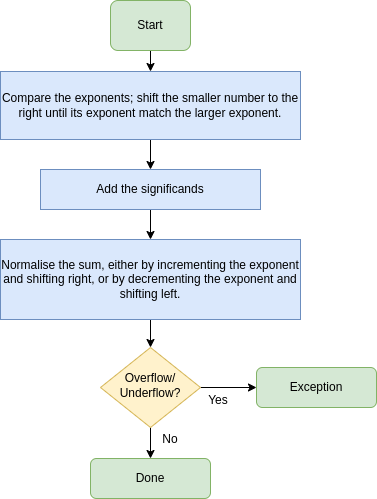

The diagram above was exported from draw.io. Its source (the exported page's mxGraphModel, read from the mxfile embedded in the PNG):
<mxGraphModel dx="1355" dy="744" grid="1" gridSize="10" guides="1" tooltips="1" connect="1" arrows="1" fold="1" page="1" pageScale="1" pageWidth="827" pageHeight="1169" math="0" shadow="0">
  <root>
    <mxCell id="WIyWlLk6GJQsqaUBKTNV-0" />
    <mxCell id="WIyWlLk6GJQsqaUBKTNV-1" parent="WIyWlLk6GJQsqaUBKTNV-0" />
    <mxCell id="ZbhM3PIVIptC3O8Pb_pk-1" style="edgeStyle=orthogonalEdgeStyle;rounded=0;orthogonalLoop=1;jettySize=auto;html=1;exitX=0.5;exitY=1;exitDx=0;exitDy=0;entryX=0.5;entryY=0;entryDx=0;entryDy=0;" edge="1" parent="WIyWlLk6GJQsqaUBKTNV-1" source="WIyWlLk6GJQsqaUBKTNV-3" target="ZbhM3PIVIptC3O8Pb_pk-0">
      <mxGeometry relative="1" as="geometry" />
    </mxCell>
    <mxCell id="WIyWlLk6GJQsqaUBKTNV-3" value="Start" style="rounded=1;whiteSpace=wrap;html=1;fontSize=12;glass=0;strokeWidth=1;shadow=0;fillColor=#d5e8d4;strokeColor=#82b366;" parent="WIyWlLk6GJQsqaUBKTNV-1" vertex="1">
      <mxGeometry x="440" y="80" width="80" height="50" as="geometry" />
    </mxCell>
    <mxCell id="ZbhM3PIVIptC3O8Pb_pk-8" style="edgeStyle=orthogonalEdgeStyle;rounded=0;orthogonalLoop=1;jettySize=auto;html=1;exitX=0.5;exitY=1;exitDx=0;exitDy=0;entryX=0.5;entryY=0;entryDx=0;entryDy=0;" edge="1" parent="WIyWlLk6GJQsqaUBKTNV-1" source="WIyWlLk6GJQsqaUBKTNV-6" target="ZbhM3PIVIptC3O8Pb_pk-5">
      <mxGeometry relative="1" as="geometry" />
    </mxCell>
    <mxCell id="ZbhM3PIVIptC3O8Pb_pk-10" style="edgeStyle=orthogonalEdgeStyle;rounded=0;orthogonalLoop=1;jettySize=auto;html=1;exitX=1;exitY=0.5;exitDx=0;exitDy=0;entryX=0;entryY=0.5;entryDx=0;entryDy=0;" edge="1" parent="WIyWlLk6GJQsqaUBKTNV-1" source="WIyWlLk6GJQsqaUBKTNV-6" target="WIyWlLk6GJQsqaUBKTNV-11">
      <mxGeometry relative="1" as="geometry" />
    </mxCell>
    <mxCell id="WIyWlLk6GJQsqaUBKTNV-6" value="Overflow/ Underflow?" style="rhombus;whiteSpace=wrap;html=1;shadow=0;fontFamily=Helvetica;fontSize=12;align=center;strokeWidth=1;spacing=6;spacingTop=-4;fillColor=#fff2cc;strokeColor=#d6b656;" parent="WIyWlLk6GJQsqaUBKTNV-1" vertex="1">
      <mxGeometry x="430" y="427" width="100" height="80" as="geometry" />
    </mxCell>
    <mxCell id="WIyWlLk6GJQsqaUBKTNV-11" value="Exception" style="rounded=1;whiteSpace=wrap;html=1;fontSize=12;glass=0;strokeWidth=1;shadow=0;fillColor=#d5e8d4;strokeColor=#82b366;" parent="WIyWlLk6GJQsqaUBKTNV-1" vertex="1">
      <mxGeometry x="586" y="447" width="120" height="40" as="geometry" />
    </mxCell>
    <mxCell id="ZbhM3PIVIptC3O8Pb_pk-3" style="edgeStyle=orthogonalEdgeStyle;rounded=0;orthogonalLoop=1;jettySize=auto;html=1;exitX=0.5;exitY=1;exitDx=0;exitDy=0;entryX=0.5;entryY=0;entryDx=0;entryDy=0;" edge="1" parent="WIyWlLk6GJQsqaUBKTNV-1" source="ZbhM3PIVIptC3O8Pb_pk-0" target="ZbhM3PIVIptC3O8Pb_pk-2">
      <mxGeometry relative="1" as="geometry" />
    </mxCell>
    <mxCell id="ZbhM3PIVIptC3O8Pb_pk-0" value="Compare the exponents; shift the smaller number to the right until its exponent match the larger exponent." style="rounded=0;whiteSpace=wrap;html=1;fillColor=#dae8fc;strokeColor=#6c8ebf;" vertex="1" parent="WIyWlLk6GJQsqaUBKTNV-1">
      <mxGeometry x="330" y="151" width="300" height="68" as="geometry" />
    </mxCell>
    <mxCell id="ZbhM3PIVIptC3O8Pb_pk-6" style="edgeStyle=orthogonalEdgeStyle;rounded=0;orthogonalLoop=1;jettySize=auto;html=1;exitX=0.5;exitY=1;exitDx=0;exitDy=0;entryX=0.5;entryY=0;entryDx=0;entryDy=0;" edge="1" parent="WIyWlLk6GJQsqaUBKTNV-1" source="ZbhM3PIVIptC3O8Pb_pk-2" target="ZbhM3PIVIptC3O8Pb_pk-4">
      <mxGeometry relative="1" as="geometry" />
    </mxCell>
    <mxCell id="ZbhM3PIVIptC3O8Pb_pk-2" value="Add the significands" style="rounded=0;whiteSpace=wrap;html=1;fillColor=#dae8fc;strokeColor=#6c8ebf;" vertex="1" parent="WIyWlLk6GJQsqaUBKTNV-1">
      <mxGeometry x="370" y="249" width="220" height="40" as="geometry" />
    </mxCell>
    <mxCell id="ZbhM3PIVIptC3O8Pb_pk-7" style="edgeStyle=orthogonalEdgeStyle;rounded=0;orthogonalLoop=1;jettySize=auto;html=1;exitX=0.5;exitY=1;exitDx=0;exitDy=0;entryX=0.5;entryY=0;entryDx=0;entryDy=0;" edge="1" parent="WIyWlLk6GJQsqaUBKTNV-1" source="ZbhM3PIVIptC3O8Pb_pk-4" target="WIyWlLk6GJQsqaUBKTNV-6">
      <mxGeometry relative="1" as="geometry" />
    </mxCell>
    <mxCell id="ZbhM3PIVIptC3O8Pb_pk-4" value="Normalise the sum, either by incrementing the exponent and shifting right, or by decrementing the exponent and shifting left." style="rounded=0;whiteSpace=wrap;html=1;fillColor=#dae8fc;strokeColor=#6c8ebf;" vertex="1" parent="WIyWlLk6GJQsqaUBKTNV-1">
      <mxGeometry x="330" y="319" width="300" height="80" as="geometry" />
    </mxCell>
    <mxCell id="ZbhM3PIVIptC3O8Pb_pk-5" value="Done" style="rounded=1;whiteSpace=wrap;html=1;fontSize=12;glass=0;strokeWidth=1;shadow=0;fillColor=#d5e8d4;strokeColor=#82b366;" vertex="1" parent="WIyWlLk6GJQsqaUBKTNV-1">
      <mxGeometry x="420" y="538" width="120" height="40" as="geometry" />
    </mxCell>
    <mxCell id="ZbhM3PIVIptC3O8Pb_pk-9" value="No" style="text;html=1;strokeColor=none;fillColor=none;align=center;verticalAlign=middle;whiteSpace=wrap;rounded=0;glass=0;" vertex="1" parent="WIyWlLk6GJQsqaUBKTNV-1">
      <mxGeometry x="470" y="504" width="60" height="30" as="geometry" />
    </mxCell>
    <mxCell id="ZbhM3PIVIptC3O8Pb_pk-11" value="Yes" style="text;html=1;strokeColor=none;fillColor=none;align=center;verticalAlign=middle;whiteSpace=wrap;rounded=0;glass=0;" vertex="1" parent="WIyWlLk6GJQsqaUBKTNV-1">
      <mxGeometry x="518" y="465" width="60" height="30" as="geometry" />
    </mxCell>
  </root>
</mxGraphModel>